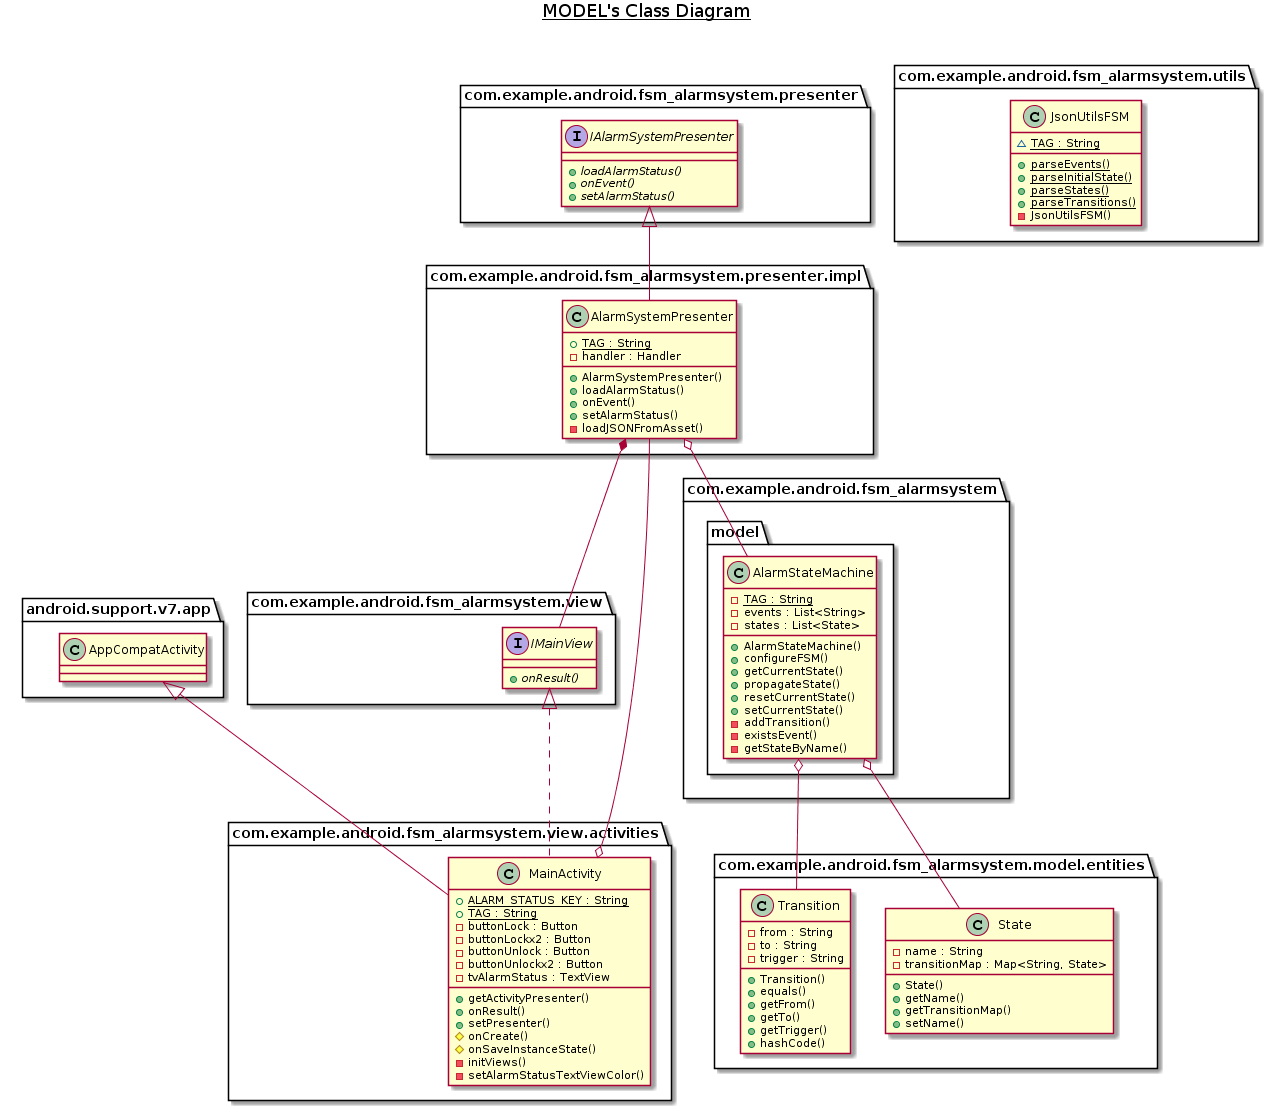

The diagram above was rendered by PlantUML. Its source (embedded in the PNG):
@startuml
title __MODEL's Class Diagram__\n

namespace com.example.android.fsm_alarmsystem {
    namespace model {
      class com.example.android.fsm_alarmsystem.model.AlarmStateMachine {
          {static} - TAG : String
          - events : List<String>
          - states : List<State>
          + AlarmStateMachine()
          + configureFSM()
          + getCurrentState()
          + propagateState()
          + resetCurrentState()
          + setCurrentState()
          - addTransition()
          - existsEvent()
          - getStateByName()
      }
    }
  }


        class com.example.android.fsm_alarmsystem.model.entities.State {
            - name : String
            - transitionMap : Map<String, State>
            + State()
            + getName()
            + getTransitionMap()
            + setName()
        }
      
   
      
        class com.example.android.fsm_alarmsystem.model.entities.Transition {
            - from : String
            - to : String
            - trigger : String
            + Transition()
            + equals()
            + getFrom()
            + getTo()
            + getTrigger()
            + hashCode()
        
      
    }
 com.example.android.fsm_alarmsystem.model.AlarmStateMachine o-- com.example.android.fsm_alarmsystem.model.entities.State 

com.example.android.fsm_alarmsystem.model.AlarmStateMachine o-- com.example.android.fsm_alarmsystem.model.entities.Transition
    class com.example.android.fsm_alarmsystem.utils.JsonUtilsFSM {
          {static} ~ TAG : String
          {static} + parseEvents()
          {static} + parseInitialState()
          {static} + parseStates()
          {static} + parseTransitions()
          - JsonUtilsFSM()
      }
 
      interface com.example.android.fsm_alarmsystem.presenter.IAlarmSystemPresenter {
          {abstract} + loadAlarmStatus()
          {abstract} + onEvent()
          {abstract} + setAlarmStatus()
      }
    

        class com.example.android.fsm_alarmsystem.presenter.impl.AlarmSystemPresenter {
            {static} + TAG : String
            - handler : Handler
            + AlarmSystemPresenter()
            + loadAlarmStatus()
            + onEvent()
            + setAlarmStatus()
            - loadJSONFromAsset()
             }

  

      interface com.example.android.fsm_alarmsystem.view.IMainView {
          {abstract} + onResult()
      
 }
        class com.example.android.fsm_alarmsystem.view.activities.MainActivity {
            {static} + ALARM_STATUS_KEY : String
            {static} + TAG : String
            - buttonLock : Button
            - buttonLockx2 : Button
            - buttonUnlock : Button
            - buttonUnlockx2 : Button
            - tvAlarmStatus : TextView
            + getActivityPresenter()
            + onResult()
            + setPresenter()
            # onCreate()
            # onSaveInstanceState()
            - initViews()
            - setAlarmStatusTextViewColor()
        }
com.example.android.fsm_alarmsystem.view.activities.MainActivity .up.|> com.example.android.fsm_alarmsystem.view.IMainView
  com.example.android.fsm_alarmsystem.view.activities.MainActivity -up-|> android.support.v7.app.AppCompatActivity
  com.example.android.fsm_alarmsystem.view.activities.MainActivity o-- com.example.android.fsm_alarmsystem.presenter.impl.AlarmSystemPresenter
com.example.android.fsm_alarmsystem.presenter.impl.AlarmSystemPresenter -up-|> com.example.android.fsm_alarmsystem.presenter.IAlarmSystemPresenter
com.example.android.fsm_alarmsystem.presenter.impl.AlarmSystemPresenter o-- com.example.android.fsm_alarmsystem.model.AlarmStateMachine
com.example.android.fsm_alarmsystem.presenter.impl.AlarmSystemPresenter *-- com.example.android.fsm_alarmsystem.view.IMainView
@enduml